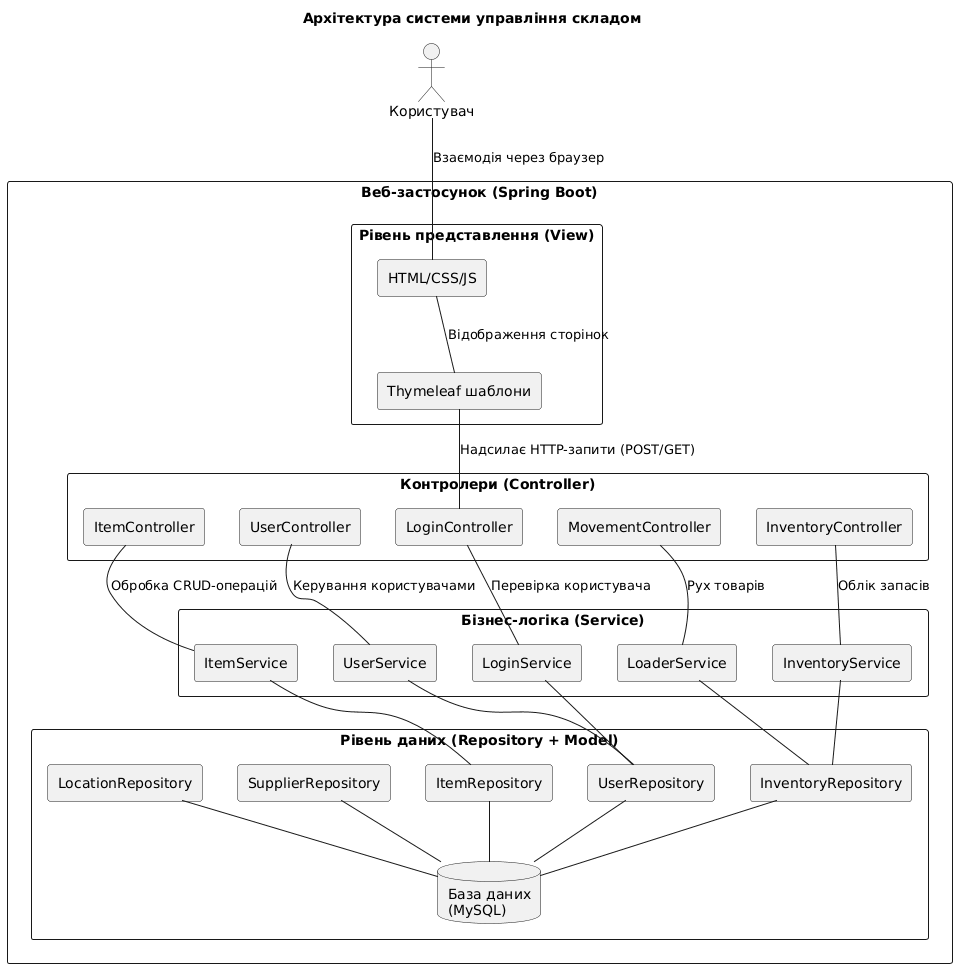

The diagram above was rendered by PlantUML. Its source (embedded in the PNG):
@startuml
title Архітектура системи управління складом

skinparam backgroundColor #ffffff
skinparam componentStyle rectangle
skinparam shadowing false
skinparam packageStyle rectangle

actor "Користувач" as User

rectangle "Веб-застосунок (Spring Boot)" {
    
    package "Рівень представлення (View)" {
        component "Thymeleaf шаблони" as View
        component "HTML/CSS/JS" as UI
    }

    package "Контролери (Controller)" {
        component "LoginController" as LoginController
        component "ItemController" as ItemController
        component "InventoryController" as InventoryController
        component "MovementController" as MovementController
        component "UserController" as UserController
    }

    package "Бізнес-логіка (Service)" {
        component "LoginService" as LoginService
        component "ItemService" as ItemService
        component "InventoryService" as InventoryService
        component "LoaderService" as LoaderService
        component "UserService" as UserService
    }

    package "Рівень даних (Repository + Model)" {
        component "UserRepository" as UserRepo
        component "ItemRepository" as ItemRepo
        component "InventoryRepository" as InvRepo
        component "SupplierRepository" as SupRepo
        component "LocationRepository" as LocRepo
        database "База даних\n(MySQL)" as DB
    }
}

User -- UI : Взаємодія через браузер
UI -- View : Відображення сторінок
View -- LoginController : Надсилає HTTP-запити (POST/GET)
LoginController -- LoginService : Перевірка користувача
ItemController -- ItemService : Обробка CRUD-операцій
InventoryController -- InventoryService : Облік запасів
MovementController -- LoaderService : Рух товарів
UserController -- UserService : Керування користувачами

LoginService -- UserRepo
ItemService -- ItemRepo
InventoryService -- InvRepo
LoaderService -- InvRepo
UserService -- UserRepo
ItemRepo -- DB
InvRepo -- DB
UserRepo -- DB
SupRepo -- DB
LocRepo -- DB
@enduml